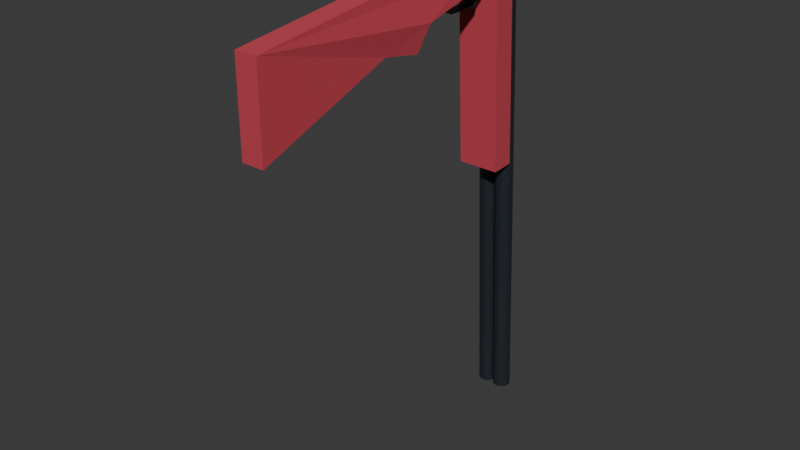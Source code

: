 # Source: double-barreled-shotgun.blend  (saved by Blender 4.2.66; exported with 4.5.12 LTS)
import bpy
from mathutils import Matrix  # noqa: F401  (used for matrix-valued properties, if any)

bpy.ops.wm.read_factory_settings(use_empty=True)
scene = bpy.context.scene
scene.name = 'Scene'

# ---- collections
col_collection = bpy.data.collections.new('Collection'); scene.collection.children.link(col_collection)

# ---- materials (node trees are filled in below, after node groups)
mat_bluedsteel = bpy.data.materials.new('bluedSteel')
mat_wood = bpy.data.materials.new('wood')
mat_brass = bpy.data.materials.new('brass')
mat_redplastic = bpy.data.materials.new('redPlastic')

# ---- material node trees
mat_bluedsteel.use_nodes = True; mat_bluedsteel.node_tree.nodes.clear()
_N = mat_bluedsteel.node_tree.nodes; _L = mat_bluedsteel.node_tree.links
n0 = _N.new('ShaderNodeBsdfPrincipled'); n0.name = 'Principled BSDF'; n0.location = (10, 300)
n0.inputs[0].default_value = (0.0382, 0.04817, 0.06125, 1.0)
n0.inputs[1].default_value = 0.5
n0.inputs[2].default_value = 0.4
n1 = _N.new('ShaderNodeOutputMaterial'); n1.name = 'Material Output'; n1.location = (300, 300)
_L.new(n0.outputs[0], n1.inputs[0])
n1.is_active_output = True
mat_wood.use_nodes = True; mat_wood.node_tree.nodes.clear()
_N = mat_wood.node_tree.nodes; _L = mat_wood.node_tree.links
n0 = _N.new('ShaderNodeBsdfPrincipled'); n0.name = 'Principled BSDF'; n0.location = (10, 300)
n0.inputs[0].default_value = (0.5395, 0.05127, 0.07619, 1.0)
n0.inputs[2].default_value = 1.0
n1 = _N.new('ShaderNodeOutputMaterial'); n1.name = 'Material Output'; n1.location = (300, 300)
_L.new(n0.outputs[0], n1.inputs[0])
n1.is_active_output = True
mat_brass.use_nodes = True; mat_brass.node_tree.nodes.clear()
_N = mat_brass.node_tree.nodes; _L = mat_brass.node_tree.links
n0 = _N.new('ShaderNodeBsdfPrincipled'); n0.name = 'Principled BSDF'; n0.location = (10, 300)
n0.inputs[0].default_value = (0.6654, 0.5457, 0.07619, 1.0)
n0.inputs[1].default_value = 0.5
n0.inputs[2].default_value = 4.0
n1 = _N.new('ShaderNodeOutputMaterial'); n1.name = 'Material Output'; n1.location = (300, 300)
_L.new(n0.outputs[0], n1.inputs[0])
n1.is_active_output = True
mat_redplastic.use_nodes = True; mat_redplastic.node_tree.nodes.clear()
_N = mat_redplastic.node_tree.nodes; _L = mat_redplastic.node_tree.links
n0 = _N.new('ShaderNodeBsdfPrincipled'); n0.name = 'Principled BSDF'; n0.location = (10, 300)
n0.inputs[0].default_value = (1.0, 0.0, 0.0, 1.0)
n0.inputs[1].default_value = 0.5
n0.inputs[2].default_value = 0.4
n1 = _N.new('ShaderNodeOutputMaterial'); n1.name = 'Material Output'; n1.location = (300, 300)
_L.new(n0.outputs[0], n1.inputs[0])
n1.is_active_output = True

# ---- world
world_world = bpy.data.worlds.new('World'); scene.world = world_world
world_world.use_nodes = True; world_world.node_tree.nodes.clear()
_N = world_world.node_tree.nodes; _L = world_world.node_tree.links
n0 = _N.new('ShaderNodeOutputWorld'); n0.name = 'World Output'; n0.location = (300, 300)
n1 = _N.new('ShaderNodeBackground'); n1.name = 'Background'; n1.location = (10, 300)
n1.inputs[0].default_value = (0.05088, 0.05088, 0.05088, 1.0)
_L.new(n1.outputs[0], n0.inputs[0])
n0.is_active_output = True
world_world.color = (0.05088, 0.05088, 0.05088)
world_world.sun_shadow_jitter_overblur = 0.0

# ---- meshes
me_cylinder = bpy.data.meshes.new('Cylinder')
me_cylinder.from_pydata([(0.0, 0.1, -1.0), (0.0, 0.1, 4.079), (0.0342, 0.09397, -1.0), (0.0342, 0.09397, 4.079), (0.06428, 0.0766, -1.0), (0.06428, 0.0766, 4.079), (0.0866, 0.05, -1.0), (0.0866, 0.05, 4.079), (0.09848, 0.01736, -1.0), (0.09848, 0.01736, 4.079), (0.09848, -0.01736, -1.0), (0.09848, -0.01736, 4.079), (0.0866, -0.05, -1.0), (0.0866, -0.05, 4.079), (0.06428, -0.0766, -1.0), (0.06428, -0.0766, 4.079), (0.0342, -0.09397, -1.0), (0.0342, -0.09397, 4.079), (0.0, -0.1, -1.0), (0.0, -0.1, 4.079), (-0.0342, -0.09397, -1.0), (-0.0342, -0.09397, 4.079), (-0.06428, -0.0766, -1.0), (-0.06428, -0.0766, 4.079), (-0.0866, -0.05, -1.0), (-0.0866, -0.05, 4.079), (-0.09848, -0.01736, -1.0), (-0.09848, -0.01736, 4.079), (-0.09848, 0.01736, -1.0), (-0.09848, 0.01736, 4.079), (-0.0866, 0.05, -1.0), (-0.0866, 0.05, 4.079), (-0.06428, 0.0766, -1.0), (-0.06428, 0.0766, 4.079), (-0.0342, 0.09397, -1.0), (-0.0342, 0.09397, 4.079)], [], [(0, 1, 3, 2), (2, 3, 5, 4), (4, 5, 7, 6), (6, 7, 9, 8), (8, 9, 11, 10), (10, 11, 13, 12), (12, 13, 15, 14), (14, 15, 17, 16), (16, 17, 19, 18), (18, 19, 21, 20), (20, 21, 23, 22), (22, 23, 25, 24), (24, 25, 27, 26), (26, 27, 29, 28), (28, 29, 31, 30), (30, 31, 33, 32), (3, 1, 35, 33, 31, 29, 27, 25, 23, 21, 19, 17, 15, 13, 11, 9, 7, 5), (32, 33, 35, 34), (34, 35, 1, 0), (0, 2, 4, 6, 8, 10, 12, 14, 16, 18, 20, 22, 24, 26, 28, 30, 32, 34)])
_uv = me_cylinder.uv_layers.new(name='UVMap')
_uv.uv.foreach_set('vector', [1.0, 0.5, 1.0, 1.0, 0.9444, 1.0, 0.9444, 0.5, 0.9444, 0.5, 0.9444, 1.0, 0.8889, 1.0, 0.8889, 0.5, 0.8889, 0.5, 0.8889, 1.0, 0.8333, 1.0, 0.8333, 0.5, 0.8333, 0.5, 0.8333, 1.0, 0.7778, 1.0, 0.7778, 0.5, 0.7778, 0.5, 0.7778, 1.0, 0.7222, 1.0, 0.7222, 0.5, 0.7222, 0.5, 0.7222, 1.0, 0.6667, 1.0, 0.6667, 0.5, 0.6667, 0.5, 0.6667, 1.0, 0.6111, 1.0, 0.6111, 0.5, 0.6111, 0.5, 0.6111, 1.0, 0.5556, 1.0, 0.5556, 0.5, 0.5556, 0.5, 0.5556, 1.0, 0.5, 1.0, 0.5, 0.5, 0.5, 0.5, 0.5, 1.0, 0.4444, 1.0, 0.4444, 0.5, 0.4444, 0.5, 0.4444, 1.0, 0.3889, 1.0, 0.3889, 0.5, 0.3889, 0.5, 0.3889, 1.0, 0.3333, 1.0, 0.3333, 0.5, 0.3333, 0.5, 0.3333, 1.0, 0.2778, 1.0, 0.2778, 0.5, 0.2778, 0.5, 0.2778, 1.0, 0.2222, 1.0, 0.2222, 0.5, 0.2222, 0.5, 0.2222, 1.0, 0.1667, 1.0, 0.1667, 0.5, 0.1667, 0.5, 0.1667, 1.0, 0.1111, 1.0, 0.1111, 0.5, 0.3321, 0.4755, 0.25, 0.49, 0.1679, 0.4755, 0.09573, 0.4339, 0.04215, 0.37, 0.01365, 0.2917, 0.01365, 0.2083, 0.04215, 0.13, 0.09573, 0.06615, 0.1679, 0.02447, 0.25, 0.01, 0.3321, 0.02447, 0.4043, 0.06615, 0.4578, 0.13, 0.4864, 0.2083, 0.4864, 0.2917, 0.4578, 0.37, 0.4043, 0.4339, 0.1111, 0.5, 0.1111, 1.0, 0.05556, 1.0, 0.05556, 0.5, 0.05556, 0.5, 0.05556, 1.0, -1.863e-07, 1.0, -1.863e-07, 0.5, 0.75, 0.49, 0.8321, 0.4755, 0.9043, 0.4339, 0.9578, 0.37, 0.9864, 0.2917, 0.9864, 0.2083, 0.9578, 0.13, 0.9043, 0.06615, 0.8321, 0.02447, 0.75, 0.01, 0.6679, 0.02447, 0.5957, 0.06615, 0.5422, 0.13, 0.5136, 0.2083, 0.5136, 0.2917, 0.5422, 0.37, 0.5957, 0.4339, 0.6679, 0.4755])
me_cylinder.materials.append(mat_bluedsteel)
me_cylinder.update()
me_cylinder_001 = bpy.data.meshes.new('Cylinder.001')
me_cylinder_001.from_pydata([(0.0, 0.1, -1.0), (0.0, 0.1, 4.079), (0.0342, 0.09397, -1.0), (0.0342, 0.09397, 4.079), (0.06428, 0.0766, -1.0), (0.06428, 0.0766, 4.079), (0.0866, 0.05, -1.0), (0.0866, 0.05, 4.079), (0.09848, 0.01736, -1.0), (0.09848, 0.01736, 4.079), (0.09848, -0.01736, -1.0), (0.09848, -0.01736, 4.079), (0.0866, -0.05, -1.0), (0.0866, -0.05, 4.079), (0.06428, -0.0766, -1.0), (0.06428, -0.0766, 4.079), (0.0342, -0.09397, -1.0), (0.0342, -0.09397, 4.079), (0.0, -0.1, -1.0), (0.0, -0.1, 4.079), (-0.0342, -0.09397, -1.0), (-0.0342, -0.09397, 4.079), (-0.06428, -0.0766, -1.0), (-0.06428, -0.0766, 4.079), (-0.0866, -0.05, -1.0), (-0.0866, -0.05, 4.079), (-0.09848, -0.01736, -1.0), (-0.09848, -0.01736, 4.079), (-0.09848, 0.01736, -1.0), (-0.09848, 0.01736, 4.079), (-0.0866, 0.05, -1.0), (-0.0866, 0.05, 4.079), (-0.06428, 0.0766, -1.0), (-0.06428, 0.0766, 4.079), (-0.0342, 0.09397, -1.0), (-0.0342, 0.09397, 4.079)], [], [(0, 1, 3, 2), (2, 3, 5, 4), (4, 5, 7, 6), (6, 7, 9, 8), (8, 9, 11, 10), (10, 11, 13, 12), (12, 13, 15, 14), (14, 15, 17, 16), (16, 17, 19, 18), (18, 19, 21, 20), (20, 21, 23, 22), (22, 23, 25, 24), (24, 25, 27, 26), (26, 27, 29, 28), (28, 29, 31, 30), (30, 31, 33, 32), (3, 1, 35, 33, 31, 29, 27, 25, 23, 21, 19, 17, 15, 13, 11, 9, 7, 5), (32, 33, 35, 34), (34, 35, 1, 0), (0, 2, 4, 6, 8, 10, 12, 14, 16, 18, 20, 22, 24, 26, 28, 30, 32, 34)])
_uv = me_cylinder_001.uv_layers.new(name='UVMap')
_uv.uv.foreach_set('vector', [1.0, 0.5, 1.0, 1.0, 0.9444, 1.0, 0.9444, 0.5, 0.9444, 0.5, 0.9444, 1.0, 0.8889, 1.0, 0.8889, 0.5, 0.8889, 0.5, 0.8889, 1.0, 0.8333, 1.0, 0.8333, 0.5, 0.8333, 0.5, 0.8333, 1.0, 0.7778, 1.0, 0.7778, 0.5, 0.7778, 0.5, 0.7778, 1.0, 0.7222, 1.0, 0.7222, 0.5, 0.7222, 0.5, 0.7222, 1.0, 0.6667, 1.0, 0.6667, 0.5, 0.6667, 0.5, 0.6667, 1.0, 0.6111, 1.0, 0.6111, 0.5, 0.6111, 0.5, 0.6111, 1.0, 0.5556, 1.0, 0.5556, 0.5, 0.5556, 0.5, 0.5556, 1.0, 0.5, 1.0, 0.5, 0.5, 0.5, 0.5, 0.5, 1.0, 0.4444, 1.0, 0.4444, 0.5, 0.4444, 0.5, 0.4444, 1.0, 0.3889, 1.0, 0.3889, 0.5, 0.3889, 0.5, 0.3889, 1.0, 0.3333, 1.0, 0.3333, 0.5, 0.3333, 0.5, 0.3333, 1.0, 0.2778, 1.0, 0.2778, 0.5, 0.2778, 0.5, 0.2778, 1.0, 0.2222, 1.0, 0.2222, 0.5, 0.2222, 0.5, 0.2222, 1.0, 0.1667, 1.0, 0.1667, 0.5, 0.1667, 0.5, 0.1667, 1.0, 0.1111, 1.0, 0.1111, 0.5, 0.3321, 0.4755, 0.25, 0.49, 0.1679, 0.4755, 0.09573, 0.4339, 0.04215, 0.37, 0.01365, 0.2917, 0.01365, 0.2083, 0.04215, 0.13, 0.09573, 0.06615, 0.1679, 0.02447, 0.25, 0.01, 0.3321, 0.02447, 0.4043, 0.06615, 0.4578, 0.13, 0.4864, 0.2083, 0.4864, 0.2917, 0.4578, 0.37, 0.4043, 0.4339, 0.1111, 0.5, 0.1111, 1.0, 0.05556, 1.0, 0.05556, 0.5, 0.05556, 0.5, 0.05556, 1.0, -1.863e-07, 1.0, -1.863e-07, 0.5, 0.75, 0.49, 0.8321, 0.4755, 0.9043, 0.4339, 0.9578, 0.37, 0.9864, 0.2917, 0.9864, 0.2083, 0.9578, 0.13, 0.9043, 0.06615, 0.8321, 0.02447, 0.75, 0.01, 0.6679, 0.02447, 0.5957, 0.06615, 0.5422, 0.13, 0.5136, 0.2083, 0.5136, 0.2917, 0.5422, 0.37, 0.5957, 0.4339, 0.6679, 0.4755])
me_cylinder_001.materials.append(mat_bluedsteel)
me_cylinder_001.update()
me_cube_001 = bpy.data.meshes.new('Cube.001')
me_cube_001.from_pydata([(-1.0, -3.086, -0.1249), (-1.0, -3.086, 1.0), (-1.0, 6.334, -0.1249), (-1.0, 6.334, 1.0), (1.0, -3.086, -0.1249), (1.0, -3.086, 1.0), (1.0, 6.334, -0.1249), (1.0, 6.334, 1.0)], [], [(0, 1, 3, 2), (2, 3, 7, 6), (6, 7, 5, 4), (4, 5, 1, 0), (2, 6, 4, 0), (7, 3, 1, 5)])
_uv = me_cube_001.uv_layers.new(name='UVMap')
_uv.uv.foreach_set('vector', [0.375, 0.0, 0.625, 0.0, 0.625, 0.25, 0.375, 0.25, 0.375, 0.25, 0.625, 0.25, 0.625, 0.5, 0.375, 0.5, 0.375, 0.5, 0.625, 0.5, 0.625, 0.75, 0.375, 0.75, 0.375, 0.75, 0.625, 0.75, 0.625, 1.0, 0.375, 1.0, 0.125, 0.5, 0.375, 0.5, 0.375, 0.75, 0.125, 0.75, 0.625, 0.5, 0.875, 0.5, 0.875, 0.75, 0.625, 0.75])
me_cube_001.materials.append(mat_wood)
me_cube_001.update()
me_cube_003 = bpy.data.meshes.new('Cube.003')
me_cube_003.from_pydata([(-0.5258, -6.454, -4.623), (-0.5258, -6.454, -0.362), (-1.0, 7.066, -0.1165), (-1.0, 7.066, 1.628), (0.5559, -6.454, -4.623), (0.5559, -6.454, -0.362), (1.0, 7.066, -0.1165), (1.0, 7.066, 1.628), (-0.5258, 0.3003, -2.158), (0.5559, 0.3003, -2.158), (-0.5258, 0.3003, 0.4214), (0.5559, 0.3003, 0.4214), (-0.4762, 2.214, -2.517), (0.6055, 2.214, -2.517), (-0.4762, 2.214, 0.07682), (0.6055, 2.214, 0.07682), (0.5807, 1.453, -0.05185), (-0.501, 1.453, -0.05185), (0.8028, 2.796, -1.317), (-0.7381, 2.796, -1.317)], [], [(7, 3, 14, 15), (2, 3, 7, 6), (16, 15, 14, 17), (4, 5, 1, 0), (8, 9, 4, 0), (11, 10, 1, 5), (8, 12, 13, 9), (19, 18, 13, 12), (6, 7, 15, 16, 11, 5, 4, 9, 13, 18), (0, 1, 10, 17, 14, 3, 2, 19, 12, 8), (11, 16, 17, 10), (2, 6, 18, 19)])
_uv = me_cube_003.uv_layers.new(name='UVMap')
_uv.uv.foreach_set('vector', [0.625, 0.5, 0.625, 0.25, 0.0, 0.0, 0.0, 0.0, 0.375, 0.25, 0.625, 0.25, 0.625, 0.5, 0.375, 0.5, 0.3125, 0.3125, 0.0, 0.0, 0.0, 0.0, 0.4375, 0.3125, 0.375, 0.75, 0.625, 0.75, 0.625, 1.0, 0.375, 1.0, 0.125, 0.625, 0.375, 0.625, 0.375, 0.75, 0.125, 0.75, 0.625, 0.625, 0.875, 0.625, 0.875, 0.75, 0.625, 0.75, 0.125, 0.625, 0.0, 0.0, 0.0, 0.0, 0.375, 0.625, 0.1875, 0.125, 0.1875, 0.25, 0.0, 0.0, 0.0, 0.0, 0.375, 0.5, 0.625, 0.5, 0.0, 0.0, 0.3125, 0.3125, 0.625, 0.625, 0.625, 0.75, 0.375, 0.75, 0.375, 0.625, 0.0, 0.0, 0.1875, 0.25, 0.375, 1.0, 0.625, 1.0, 0.875, 0.625, 0.4375, 0.3125, 0.0, 0.0, 0.625, 0.25, 0.375, 0.25, 0.1875, 0.125, 0.0, 0.0, 0.125, 0.625, 0.625, 0.625, 0.3125, 0.3125, 0.4375, 0.3125, 0.875, 0.625, 0.375, 0.25, 0.375, 0.5, 0.1875, 0.25, 0.1875, 0.125])
me_cube_003.materials.append(mat_wood)
me_cube_003.update()
me_cube_004 = bpy.data.meshes.new('Cube.004')
me_cube_004.from_pydata([(-0.2163, 5.7, -1.591), (-0.2163, 5.045, -0.7898), (-0.2163, 5.788, -1.591), (-0.2163, 5.133, -0.7898), (0.2163, 5.7, -1.591), (0.2163, 5.045, -0.7898), (0.2163, 5.788, -1.591), (0.2163, 5.133, -0.7898), (-0.2163, 5.336, -1.41), (-0.2163, 5.424, -1.41), (0.2163, 5.424, -1.41), (0.2163, 5.336, -1.41)], [], [(8, 1, 3, 9), (9, 3, 7, 10), (10, 7, 5, 11), (11, 5, 1, 8), (2, 6, 4, 0), (7, 3, 1, 5), (4, 11, 8, 0), (6, 10, 11, 4), (2, 9, 10, 6), (0, 8, 9, 2)])
_uv = me_cube_004.uv_layers.new(name='UVMap')
_uv.uv.foreach_set('vector', [0.5, 0.0, 0.625, 0.0, 0.625, 0.25, 0.5, 0.25, 0.5, 0.25, 0.625, 0.25, 0.625, 0.5, 0.5, 0.5, 0.5, 0.5, 0.625, 0.5, 0.625, 0.75, 0.5, 0.75, 0.5, 0.75, 0.625, 0.75, 0.625, 1.0, 0.5, 1.0, 0.125, 0.5, 0.375, 0.5, 0.375, 0.75, 0.125, 0.75, 0.625, 0.5, 0.875, 0.5, 0.875, 0.75, 0.625, 0.75, 0.375, 0.75, 0.5, 0.75, 0.5, 1.0, 0.375, 1.0, 0.375, 0.5, 0.5, 0.5, 0.5, 0.75, 0.375, 0.75, 0.375, 0.25, 0.5, 0.25, 0.5, 0.5, 0.375, 0.5, 0.375, 0.0, 0.5, 0.0, 0.5, 0.25, 0.375, 0.25])
me_cube_004.materials.append(mat_brass)
me_cube_004.update()
me_cube_006 = bpy.data.meshes.new('Cube.006')
me_cube_006.from_pydata([(-0.5387, 5.435, -1.341), (0.5387, 3.2, -1.559), (-0.5387, 3.2, -1.559), (0.5387, 5.435, -1.341), (-0.5387, 5.144, -2.288), (0.5387, 5.144, -2.288), (-0.5387, 4.896, -0.8127), (0.5387, 4.896, -0.8127), (-0.5387, 3.687, -2.288), (0.5387, 3.687, -2.288)], [], [(4, 5, 3, 0), (8, 9, 5, 4), (0, 3, 7, 6), (2, 1, 9, 8)])
_uv = me_cube_006.uv_layers.new(name='UVMap')
_uv.uv.foreach_set('vector', [0.0, 0.5, 1.0, 0.5, 1.0, 1.0, 0.0, 1.0, 0.0, 0.25, 1.0, 0.25, 1.0, 0.5, 0.0, 0.5, 0.0, 1.0, 1.0, 1.0, 1.0, 1.0, 0.0, 1.0, 0.0, 0.0, 1.0, 0.0, 1.0, 0.25, 0.0, 0.25])
me_cube_006.materials.append(mat_bluedsteel)
me_cube_006.update()
me_cube = bpy.data.meshes.new('Cube')
me_cube.from_pydata([(-0.3429, -1.0, -1.0), (-0.3429, -1.0, 1.0), (-1.0, 0.9531, -1.072), (-1.0, 0.9531, -0.4241), (0.3429, -1.0, -1.0), (0.3429, -1.0, 1.0), (1.0, 0.9531, -1.072), (1.0, 0.9531, -0.4241)], [], [(0, 1, 3, 2), (2, 3, 7, 6), (6, 7, 5, 4), (4, 5, 1, 0), (2, 6, 4, 0), (7, 3, 1, 5)])
_uv = me_cube.uv_layers.new(name='UVMap')
_uv.uv.foreach_set('vector', [0.375, 0.0, 0.625, 0.0, 0.625, 0.25, 0.375, 0.25, 0.375, 0.25, 0.625, 0.25, 0.625, 0.5, 0.375, 0.5, 0.375, 0.5, 0.625, 0.5, 0.625, 0.75, 0.375, 0.75, 0.375, 0.75, 0.625, 0.75, 0.625, 1.0, 0.375, 1.0, 0.125, 0.5, 0.375, 0.5, 0.375, 0.75, 0.125, 0.75, 0.625, 0.5, 0.875, 0.5, 0.875, 0.75, 0.625, 0.75])
me_cube.materials.append(mat_bluedsteel)
me_cube.update()
me_cube_007 = bpy.data.meshes.new('Cube.007')
me_cube_007.from_pydata([(-0.2163, 5.7, -1.591), (-0.2163, 5.045, -0.7898), (-0.2163, 5.788, -1.591), (-0.2163, 5.133, -0.7898), (0.2163, 5.7, -1.591), (0.2163, 5.045, -0.7898), (0.2163, 5.788, -1.591), (0.2163, 5.133, -0.7898), (-0.2163, 5.336, -1.41), (-0.2163, 5.424, -1.41), (0.2163, 5.424, -1.41), (0.2163, 5.336, -1.41)], [], [(8, 1, 3, 9), (9, 3, 7, 10), (10, 7, 5, 11), (11, 5, 1, 8), (2, 6, 4, 0), (7, 3, 1, 5), (4, 11, 8, 0), (6, 10, 11, 4), (2, 9, 10, 6), (0, 8, 9, 2)])
_uv = me_cube_007.uv_layers.new(name='UVMap')
_uv.uv.foreach_set('vector', [0.5, 0.0, 0.625, 0.0, 0.625, 0.25, 0.5, 0.25, 0.5, 0.25, 0.625, 0.25, 0.625, 0.5, 0.5, 0.5, 0.5, 0.5, 0.625, 0.5, 0.625, 0.75, 0.5, 0.75, 0.5, 0.75, 0.625, 0.75, 0.625, 1.0, 0.5, 1.0, 0.125, 0.5, 0.375, 0.5, 0.375, 0.75, 0.125, 0.75, 0.625, 0.5, 0.875, 0.5, 0.875, 0.75, 0.625, 0.75, 0.375, 0.75, 0.5, 0.75, 0.5, 1.0, 0.375, 1.0, 0.375, 0.5, 0.5, 0.5, 0.5, 0.75, 0.375, 0.75, 0.375, 0.25, 0.5, 0.25, 0.5, 0.5, 0.375, 0.5, 0.375, 0.0, 0.5, 0.0, 0.5, 0.25, 0.375, 0.25])
me_cube_007.materials.append(mat_brass)
me_cube_007.update()
me_cylinder_002 = bpy.data.meshes.new('Cylinder.002')
me_cylinder_002.from_pydata([(0.0, 0.1, -1.0), (0.0, 0.1, 4.079), (0.0342, 0.09397, -1.0), (0.0342, 0.09397, 4.079), (0.06428, 0.0766, -1.0), (0.06428, 0.0766, 4.079), (0.0866, 0.05, -1.0), (0.0866, 0.05, 4.079), (0.09848, 0.01736, -1.0), (0.09848, 0.01736, 4.079), (0.09848, -0.01736, -1.0), (0.09848, -0.01736, 4.079), (0.0866, -0.05, -1.0), (0.0866, -0.05, 4.079), (0.06428, -0.0766, -1.0), (0.06428, -0.0766, 4.079), (0.0342, -0.09397, -1.0), (0.0342, -0.09397, 4.079), (0.0, -0.1, -1.0), (0.0, -0.1, 4.079), (-0.0342, -0.09397, -1.0), (-0.0342, -0.09397, 4.079), (-0.06428, -0.0766, -1.0), (-0.06428, -0.0766, 4.079), (-0.0866, -0.05, -1.0), (-0.0866, -0.05, 4.079), (-0.09848, -0.01736, -1.0), (-0.09848, -0.01736, 4.079), (-0.09848, 0.01736, -1.0), (-0.09848, 0.01736, 4.079), (-0.0866, 0.05, -1.0), (-0.0866, 0.05, 4.079), (-0.06428, 0.0766, -1.0), (-0.06428, 0.0766, 4.079), (-0.0342, 0.09397, -1.0), (-0.0342, 0.09397, 4.079)], [], [(0, 1, 3, 2), (2, 3, 5, 4), (4, 5, 7, 6), (6, 7, 9, 8), (8, 9, 11, 10), (10, 11, 13, 12), (12, 13, 15, 14), (14, 15, 17, 16), (16, 17, 19, 18), (18, 19, 21, 20), (20, 21, 23, 22), (22, 23, 25, 24), (24, 25, 27, 26), (26, 27, 29, 28), (28, 29, 31, 30), (30, 31, 33, 32), (3, 1, 35, 33, 31, 29, 27, 25, 23, 21, 19, 17, 15, 13, 11, 9, 7, 5), (32, 33, 35, 34), (34, 35, 1, 0), (0, 2, 4, 6, 8, 10, 12, 14, 16, 18, 20, 22, 24, 26, 28, 30, 32, 34)])
_uv = me_cylinder_002.uv_layers.new(name='UVMap')
_uv.uv.foreach_set('vector', [1.0, 0.5, 1.0, 1.0, 0.9444, 1.0, 0.9444, 0.5, 0.9444, 0.5, 0.9444, 1.0, 0.8889, 1.0, 0.8889, 0.5, 0.8889, 0.5, 0.8889, 1.0, 0.8333, 1.0, 0.8333, 0.5, 0.8333, 0.5, 0.8333, 1.0, 0.7778, 1.0, 0.7778, 0.5, 0.7778, 0.5, 0.7778, 1.0, 0.7222, 1.0, 0.7222, 0.5, 0.7222, 0.5, 0.7222, 1.0, 0.6667, 1.0, 0.6667, 0.5, 0.6667, 0.5, 0.6667, 1.0, 0.6111, 1.0, 0.6111, 0.5, 0.6111, 0.5, 0.6111, 1.0, 0.5556, 1.0, 0.5556, 0.5, 0.5556, 0.5, 0.5556, 1.0, 0.5, 1.0, 0.5, 0.5, 0.5, 0.5, 0.5, 1.0, 0.4444, 1.0, 0.4444, 0.5, 0.4444, 0.5, 0.4444, 1.0, 0.3889, 1.0, 0.3889, 0.5, 0.3889, 0.5, 0.3889, 1.0, 0.3333, 1.0, 0.3333, 0.5, 0.3333, 0.5, 0.3333, 1.0, 0.2778, 1.0, 0.2778, 0.5, 0.2778, 0.5, 0.2778, 1.0, 0.2222, 1.0, 0.2222, 0.5, 0.2222, 0.5, 0.2222, 1.0, 0.1667, 1.0, 0.1667, 0.5, 0.1667, 0.5, 0.1667, 1.0, 0.1111, 1.0, 0.1111, 0.5, 0.3321, 0.4755, 0.25, 0.49, 0.1679, 0.4755, 0.09573, 0.4339, 0.04215, 0.37, 0.01365, 0.2917, 0.01365, 0.2083, 0.04215, 0.13, 0.09573, 0.06615, 0.1679, 0.02447, 0.25, 0.01, 0.3321, 0.02447, 0.4043, 0.06615, 0.4578, 0.13, 0.4864, 0.2083, 0.4864, 0.2917, 0.4578, 0.37, 0.4043, 0.4339, 0.1111, 0.5, 0.1111, 1.0, 0.05556, 1.0, 0.05556, 0.5, 0.05556, 0.5, 0.05556, 1.0, -1.863e-07, 1.0, -1.863e-07, 0.5, 0.75, 0.49, 0.8321, 0.4755, 0.9043, 0.4339, 0.9578, 0.37, 0.9864, 0.2917, 0.9864, 0.2083, 0.9578, 0.13, 0.9043, 0.06615, 0.8321, 0.02447, 0.75, 0.01, 0.6679, 0.02447, 0.5957, 0.06615, 0.5422, 0.13, 0.5136, 0.2083, 0.5136, 0.2917, 0.5422, 0.37, 0.5957, 0.4339, 0.6679, 0.4755])
me_cylinder_002.materials.append(mat_redplastic)
me_cylinder_002.update()
me_circle = bpy.data.meshes.new('Circle')
me_circle.from_pydata([(0.0, 1.0, 0.0), (-0.309, 0.9511, 0.0), (-0.5878, 0.809, 0.0), (-0.809, 0.5878, 0.0), (-0.9511, 0.309, 0.0), (-1.0, 0.0, 0.0), (-0.9511, -0.309, 0.0), (-0.809, -0.5878, 0.0), (-0.5878, -0.809, 0.0), (-0.309, -0.9511, 0.0), (0.0, -1.0, 0.0), (0.309, -0.9511, 0.0), (0.5878, -0.809, 0.0), (0.809, -0.5878, 0.0), (0.9511, -0.309, 0.0), (1.0, 0.0, 0.0), (0.9511, 0.309, 0.0), (0.809, 0.5878, 0.0), (0.5878, 0.809, 0.0), (0.309, 0.9511, 0.0)], [], [(0, 1, 2, 3, 4, 5, 6, 7, 8, 9, 10, 11, 12, 13, 14, 15, 16, 17, 18, 19)])
_uv = me_circle.uv_layers.new(name='UVMap')
_uv.uv.foreach_set('vector', [0.5, 1.0, 0.3455, 0.9755, 0.2061, 0.9045, 0.09549, 0.7939, 0.02447, 0.6545, 0.0, 0.5, 0.02447, 0.3455, 0.09549, 0.2061, 0.2061, 0.09549, 0.3455, 0.02447, 0.5, 0.0, 0.6545, 0.02447, 0.7939, 0.09549, 0.9045, 0.2061, 0.9755, 0.3455, 1.0, 0.5, 0.9755, 0.6545, 0.9045, 0.7939, 0.7939, 0.9045, 0.6545, 0.9755])
me_circle.materials.append(mat_brass)
me_circle.update()
me_cylinder_004 = bpy.data.meshes.new('Cylinder.004')
me_cylinder_004.from_pydata([(0.0, 0.1, -1.0), (0.0, 0.1, 4.079), (0.0342, 0.09397, -1.0), (0.0342, 0.09397, 4.079), (0.06428, 0.0766, -1.0), (0.06428, 0.0766, 4.079), (0.0866, 0.05, -1.0), (0.0866, 0.05, 4.079), (0.09848, 0.01736, -1.0), (0.09848, 0.01736, 4.079), (0.09848, -0.01736, -1.0), (0.09848, -0.01736, 4.079), (0.0866, -0.05, -1.0), (0.0866, -0.05, 4.079), (0.06428, -0.0766, -1.0), (0.06428, -0.0766, 4.079), (0.0342, -0.09397, -1.0), (0.0342, -0.09397, 4.079), (0.0, -0.1, -1.0), (0.0, -0.1, 4.079), (-0.0342, -0.09397, -1.0), (-0.0342, -0.09397, 4.079), (-0.06428, -0.0766, -1.0), (-0.06428, -0.0766, 4.079), (-0.0866, -0.05, -1.0), (-0.0866, -0.05, 4.079), (-0.09848, -0.01736, -1.0), (-0.09848, -0.01736, 4.079), (-0.09848, 0.01736, -1.0), (-0.09848, 0.01736, 4.079), (-0.0866, 0.05, -1.0), (-0.0866, 0.05, 4.079), (-0.06428, 0.0766, -1.0), (-0.06428, 0.0766, 4.079), (-0.0342, 0.09397, -1.0), (-0.0342, 0.09397, 4.079)], [], [(0, 1, 3, 2), (2, 3, 5, 4), (4, 5, 7, 6), (6, 7, 9, 8), (8, 9, 11, 10), (10, 11, 13, 12), (12, 13, 15, 14), (14, 15, 17, 16), (16, 17, 19, 18), (18, 19, 21, 20), (20, 21, 23, 22), (22, 23, 25, 24), (24, 25, 27, 26), (26, 27, 29, 28), (28, 29, 31, 30), (30, 31, 33, 32), (3, 1, 35, 33, 31, 29, 27, 25, 23, 21, 19, 17, 15, 13, 11, 9, 7, 5), (32, 33, 35, 34), (34, 35, 1, 0), (0, 2, 4, 6, 8, 10, 12, 14, 16, 18, 20, 22, 24, 26, 28, 30, 32, 34)])
_uv = me_cylinder_004.uv_layers.new(name='UVMap')
_uv.uv.foreach_set('vector', [1.0, 0.5, 1.0, 1.0, 0.9444, 1.0, 0.9444, 0.5, 0.9444, 0.5, 0.9444, 1.0, 0.8889, 1.0, 0.8889, 0.5, 0.8889, 0.5, 0.8889, 1.0, 0.8333, 1.0, 0.8333, 0.5, 0.8333, 0.5, 0.8333, 1.0, 0.7778, 1.0, 0.7778, 0.5, 0.7778, 0.5, 0.7778, 1.0, 0.7222, 1.0, 0.7222, 0.5, 0.7222, 0.5, 0.7222, 1.0, 0.6667, 1.0, 0.6667, 0.5, 0.6667, 0.5, 0.6667, 1.0, 0.6111, 1.0, 0.6111, 0.5, 0.6111, 0.5, 0.6111, 1.0, 0.5556, 1.0, 0.5556, 0.5, 0.5556, 0.5, 0.5556, 1.0, 0.5, 1.0, 0.5, 0.5, 0.5, 0.5, 0.5, 1.0, 0.4444, 1.0, 0.4444, 0.5, 0.4444, 0.5, 0.4444, 1.0, 0.3889, 1.0, 0.3889, 0.5, 0.3889, 0.5, 0.3889, 1.0, 0.3333, 1.0, 0.3333, 0.5, 0.3333, 0.5, 0.3333, 1.0, 0.2778, 1.0, 0.2778, 0.5, 0.2778, 0.5, 0.2778, 1.0, 0.2222, 1.0, 0.2222, 0.5, 0.2222, 0.5, 0.2222, 1.0, 0.1667, 1.0, 0.1667, 0.5, 0.1667, 0.5, 0.1667, 1.0, 0.1111, 1.0, 0.1111, 0.5, 0.3321, 0.4755, 0.25, 0.49, 0.1679, 0.4755, 0.09573, 0.4339, 0.04215, 0.37, 0.01365, 0.2917, 0.01365, 0.2083, 0.04215, 0.13, 0.09573, 0.06615, 0.1679, 0.02447, 0.25, 0.01, 0.3321, 0.02447, 0.4043, 0.06615, 0.4578, 0.13, 0.4864, 0.2083, 0.4864, 0.2917, 0.4578, 0.37, 0.4043, 0.4339, 0.1111, 0.5, 0.1111, 1.0, 0.05556, 1.0, 0.05556, 0.5, 0.05556, 0.5, 0.05556, 1.0, -1.863e-07, 1.0, -1.863e-07, 0.5, 0.75, 0.49, 0.8321, 0.4755, 0.9043, 0.4339, 0.9578, 0.37, 0.9864, 0.2917, 0.9864, 0.2083, 0.9578, 0.13, 0.9043, 0.06615, 0.8321, 0.02447, 0.75, 0.01, 0.6679, 0.02447, 0.5957, 0.06615, 0.5422, 0.13, 0.5136, 0.2083, 0.5136, 0.2917, 0.5422, 0.37, 0.5957, 0.4339, 0.6679, 0.4755])
me_cylinder_004.materials.append(mat_redplastic)
me_cylinder_004.update()
me_circle_002 = bpy.data.meshes.new('Circle.002')
me_circle_002.from_pydata([(0.0, 1.0, 0.0), (-0.309, 0.9511, 0.0), (-0.5878, 0.809, 0.0), (-0.809, 0.5878, 0.0), (-0.9511, 0.309, 0.0), (-1.0, 0.0, 0.0), (-0.9511, -0.309, 0.0), (-0.809, -0.5878, 0.0), (-0.5878, -0.809, 0.0), (-0.309, -0.9511, 0.0), (0.0, -1.0, 0.0), (0.309, -0.9511, 0.0), (0.5878, -0.809, 0.0), (0.809, -0.5878, 0.0), (0.9511, -0.309, 0.0), (1.0, 0.0, 0.0), (0.9511, 0.309, 0.0), (0.809, 0.5878, 0.0), (0.5878, 0.809, 0.0), (0.309, 0.9511, 0.0)], [], [(0, 1, 2, 3, 4, 5, 6, 7, 8, 9, 10, 11, 12, 13, 14, 15, 16, 17, 18, 19)])
_uv = me_circle_002.uv_layers.new(name='UVMap')
_uv.uv.foreach_set('vector', [0.5, 1.0, 0.3455, 0.9755, 0.2061, 0.9045, 0.09549, 0.7939, 0.02447, 0.6545, 0.0, 0.5, 0.02447, 0.3455, 0.09549, 0.2061, 0.2061, 0.09549, 0.3455, 0.02447, 0.5, 0.0, 0.6545, 0.02447, 0.7939, 0.09549, 0.9045, 0.2061, 0.9755, 0.3455, 1.0, 0.5, 0.9755, 0.6545, 0.9045, 0.7939, 0.7939, 0.9045, 0.6545, 0.9755])
me_circle_002.materials.append(mat_brass)
me_circle_002.update()

# ---- objects
ob_rightbarrel = bpy.data.objects.new('rightBarrel', me_cylinder)
ob_leftbarrel = bpy.data.objects.new('leftBarrel', me_cylinder_001)
ob_foregrip = bpy.data.objects.new('foreGrip', me_cube_001)
ob_rearstock = bpy.data.objects.new('rearStock', me_cube_003)
ob_trigger = bpy.data.objects.new('trigger', me_cube_004)
ob_triggerguard = bpy.data.objects.new('triggerGuard', me_cube_006)
ob_toplatch = bpy.data.objects.new('topLatch', me_cube)
ob_triggerforward = bpy.data.objects.new('triggerForward', me_cube_007)
ob_shellplastic = bpy.data.objects.new('shellPlastic', me_cylinder_002)
ob_shellrim = bpy.data.objects.new('shellRim', me_circle)
ob_shellplastic2 = bpy.data.objects.new('shellPlastic2', me_cylinder_004)
ob_shellrim2 = bpy.data.objects.new('shellRim2', me_circle_002)

# ---- transforms, parenting, visibility, modifiers, constraints
ob_rightbarrel.parent = ob_foregrip
ob_rightbarrel.matrix_parent_inverse = Matrix(((9.758, -0.0, -0.0, -0.0), (-0.0, 9.758, 0.0, 0.9767), (-0.0, -0.0, 9.758, 1.353), (-0.0, 0.0, -0.0, 1.0)))
ob_rightbarrel.location = (0.045, 1.442, 0.0)
ob_rightbarrel.rotation_euler = (1.571, 0.0, 0.0)
ob_rightbarrel.scale = (0.4557, 0.4557, 0.4557)
ob_leftbarrel.parent = ob_foregrip
ob_leftbarrel.matrix_parent_inverse = Matrix(((9.758, -0.0, -0.0, -0.0), (-0.0, 9.758, 0.0, 0.9767), (-0.0, -0.0, 9.758, 1.353), (-0.0, 0.0, -0.0, 1.0)))
ob_leftbarrel.location = (-0.045, 1.442, 0.0)
ob_leftbarrel.rotation_euler = (1.571, 0.0, 0.0)
ob_leftbarrel.scale = (0.4557, 0.4557, 0.4557)
ob_foregrip.parent = ob_rearstock
ob_foregrip.matrix_parent_inverse = Matrix(((9.758, -0.0, -0.0, -0.0), (-0.0, 9.758, 0.0, 11.13), (-0.0, -0.0, 9.758, 1.353), (-0.0, 0.0, -0.0, 1.0)))
ob_foregrip.location = (0.0, -0.3932, -0.4564)
ob_foregrip.rotation_euler = (-1.517, -0.0, 0.0)
ob_foregrip.scale = (0.1025, 0.1025, 0.1025)
ob_rearstock.location = (0.0, -1.14, -0.1386)
ob_rearstock.scale = (0.1025, 0.1025, 0.1025)
ob_trigger.parent = ob_rearstock
ob_trigger.matrix_parent_inverse = Matrix(((9.758, -0.0, -0.0, -0.0), (-0.0, 9.758, 0.0, 11.13), (-0.0, -0.0, 9.758, 1.353), (-0.0, 0.0, -0.0, 1.0)))
ob_trigger.location = (0.0, -1.167, -0.1052)
ob_trigger.scale = (0.08215, 0.1025, 0.1025)
ob_triggerguard.parent = ob_rearstock
ob_triggerguard.matrix_parent_inverse = Matrix(((9.758, -0.0, -0.0, -0.0), (-0.0, 9.758, 0.0, 11.13), (-0.0, -0.0, 9.758, 1.353), (-0.0, 0.0, -0.0, 1.0)))
ob_triggerguard.location = (0.0, -1.08, -0.05793)
ob_triggerguard.scale = (0.0617, 0.1171, 0.1025)
ob_toplatch.parent = ob_rearstock
ob_toplatch.matrix_parent_inverse = Matrix(((9.758, -0.0, -0.0, -0.0), (-0.0, 9.758, 0.0, 11.13), (-0.0, -0.0, 9.758, 1.353), (-0.0, 0.0, -0.0, 1.0)))
ob_toplatch.location = (0.0, -0.7266, -0.04127)
ob_toplatch.rotation_euler = (6.627, -0.0, 0.0)
ob_toplatch.scale = (0.0238, 0.1392, 0.02109)
ob_triggerforward.parent = ob_rearstock
ob_triggerforward.matrix_parent_inverse = Matrix(((9.758, -0.0, -0.0, -0.0), (-0.0, 9.758, 0.0, 11.13), (-0.0, -0.0, 9.758, 1.353), (-0.0, 0.0, -0.0, 1.0)))
ob_triggerforward.location = (0.0, -1.088, -0.09295)
ob_triggerforward.scale = (0.08215, 0.1025, 0.1025)
ob_shellplastic.parent = ob_shellrim
ob_shellplastic.matrix_parent_inverse = Matrix(((-20.64, 0.0, -0.0, -0.9328), (0.0, 9.02e-07, -20.64, 20.64), (-0.0, 20.64, 9.02e-07, -25.23), (0.0, -0.0, -0.0, 1.0)))
ob_shellplastic.location = (-0.045, 1.442, 1.0)
ob_shellplastic.rotation_euler = (1.571, -0.0, 0.0)
ob_shellplastic.scale = (0.4557, 0.4557, 0.053)
ob_shellrim.location = (-0.0452, -0.4164, 0.06859)
ob_shellrim.scale = (-0.04846, -0.04846, -0.04846)
ob_shellplastic2.parent = ob_shellrim2
ob_shellplastic2.matrix_parent_inverse = Matrix(((-20.64, 0.0, -0.0, -0.9328), (0.0, 9.02e-07, -20.64, 20.64), (-0.0, 20.64, 9.02e-07, -25.23), (0.0, -0.0, -0.0, 1.0)))
ob_shellplastic2.location = (-0.045, 1.442, 1.0)
ob_shellplastic2.rotation_euler = (1.571, -0.0, 0.0)
ob_shellplastic2.scale = (0.4557, 0.4557, 0.053)
ob_shellrim2.location = (0.0548, -0.4164, 0.06859)
ob_shellrim2.scale = (-0.04846, -0.04846, -0.04846)

# ---- collection membership
col_collection.objects.link(ob_rightbarrel)
col_collection.objects.link(ob_leftbarrel)
col_collection.objects.link(ob_foregrip)
col_collection.objects.link(ob_rearstock)
col_collection.objects.link(ob_trigger)
col_collection.objects.link(ob_triggerguard)
col_collection.objects.link(ob_toplatch)
col_collection.objects.link(ob_triggerforward)
col_collection.objects.link(ob_shellplastic)
col_collection.objects.link(ob_shellrim)
col_collection.objects.link(ob_shellplastic2)
col_collection.objects.link(ob_shellrim2)

# ---- scene / render settings (as saved in the file)
scene.frame_start = 1; scene.frame_end = 28; scene.frame_set(17)
scene.render.engine = 'BLENDER_EEVEE_NEXT'
bpy.context.view_layer.update()

# ---- added for rendering (the .blend has no active camera and no usable light): camera, sun
cam_auto = bpy.data.cameras.new('AutoCamera')
cam_auto.lens = 50.0
cam_auto.sensor_width = 36.0
cam_auto.clip_end = 1000.0
ob_auto_camera = bpy.data.objects.new('AutoCamera', cam_auto)
scene.collection.objects.link(ob_auto_camera)
ob_auto_camera.location = (2.81584, -4.3303, 1.06328)
ob_auto_camera.rotation_euler = (1.09748, -7.21219e-08, 0.694738)
scene.camera = ob_auto_camera
light_auto_sun = bpy.data.lights.new('AutoSun', 'SUN')
light_auto_sun.energy = 3.0
light_auto_sun.angle = 0.0523599
ob_auto_sun = bpy.data.objects.new('AutoSun', light_auto_sun)
scene.collection.objects.link(ob_auto_sun)
ob_auto_sun.rotation_euler = (0.872665, 0.174533, 0.523599)
bpy.context.view_layer.update()
